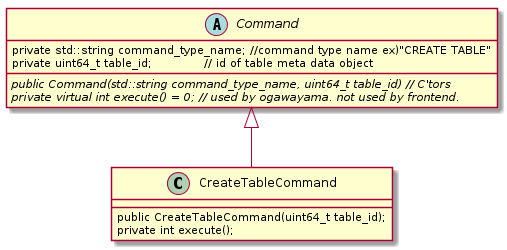

The diagram above was rendered by PlantUML. Its source (embedded in the PNG):
@startuml

Command <|-- CreateTableCommand

abstract class Command{
	{field} private std::string command_type_name; //command type name ex)"CREATE TABLE"
	{field} private uint64_t table_id;             // id of table meta data object

	{abstract} public Command(std::string command_type_name, uint64_t table_id) // C'tors
    {abstract} private virtual int execute() = 0; // used by ogawayama. not used by frontend.
}

class CreateTableCommand{
	public CreateTableCommand(uint64_t table_id);
    private int execute();
}

@enduml